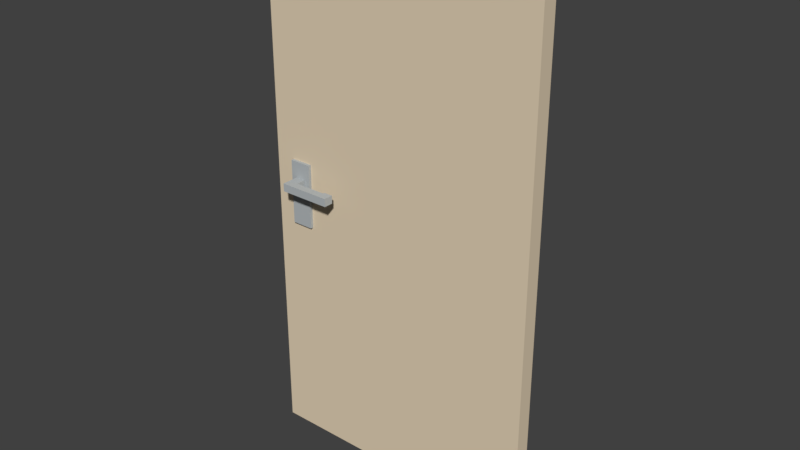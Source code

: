 # Source: T_R_05.blend  (saved by Blender 2.79.0; exported with 4.5.12 LTS)
import bpy
from mathutils import Matrix  # noqa: F401  (used for matrix-valued properties, if any)

bpy.ops.wm.read_factory_settings(use_empty=True)
scene = bpy.context.scene
scene.name = 'Scene'

# ---- collections
col_collection_1 = bpy.data.collections.new('Collection 1'); scene.collection.children.link(col_collection_1)

# ---- materials (node trees are filled in below, after node groups)
mat_material = bpy.data.materials.new('Material')
mat_material.alpha_threshold = 0.0
mat_material.use_transparent_shadow = False
mat_material.diffuse_color = (0.4514, 0.4827, 0.4969, 1.0)
mat_material.roughness = 0.5
mat_material.specular_intensity = 1.0
mat_material_001 = bpy.data.materials.new('Material.001')
mat_material_001.alpha_threshold = 0.0
mat_material_001.use_transparent_shadow = False
mat_material_001.diffuse_color = (0.7613, 0.6353, 0.4614, 1.0)
mat_material_001.roughness = 0.5

# ---- material node trees

# ---- world
world_world = bpy.data.worlds.new('World'); scene.world = world_world
world_world.color = (0.05088, 0.05088, 0.05088)
world_world.use_sun_shadow = False
world_world.sun_shadow_jitter_overblur = 0.0
world_world.cycles.sampling_method = 'MANUAL'

# ---- meshes
me_cube_001 = bpy.data.meshes.new('Cube.001')
me_cube_001.from_pydata([(-0.8796, -0.06323, -1.88), (-0.8796, -0.06323, 1.555), (-0.8796, 0.03432, -1.88), (-0.8796, 0.03432, 1.555), (0.9447, -0.06323, -1.88), (0.9447, -0.06323, 1.555), (0.9447, 0.03432, -1.88), (0.9447, 0.03432, 1.555), (-0.7118, -0.082, -0.1067), (-0.6467, -0.082, -0.1067), (-0.6467, -0.082, -0.3691), (-0.6467, -0.082, 0.04713), (-0.8796, -0.06323, 0.04713), (-0.8796, 0.03432, 0.04713), (0.9447, 0.03432, 0.04713), (0.9447, -0.06323, 0.04713), (-0.8796, 0.03432, -0.3691), (0.9447, 0.03432, -0.3691), (0.9447, -0.06323, -0.3691), (-0.8796, -0.06323, -0.3691), (-0.7519, 0.03432, -1.88), (-0.7519, 0.03432, 1.555), (-0.7519, -0.06323, -1.88), (-0.7519, -0.06323, 1.555), (-0.6115, -0.082, 0.04713), (-0.6115, -0.082, -0.3691), (-0.7519, -0.06323, 0.04713), (-0.7519, 0.03432, 0.04713), (-0.7519, 0.03432, -0.3691), (-0.7519, -0.06323, -0.3691), (-0.6115, 0.03432, 1.555), (-0.6115, -0.06323, -1.88), (-0.6115, -0.082, -0.1067), (-0.6115, 0.03432, 0.04713), (-0.6115, 0.03432, -0.3691), (-0.6115, 0.03432, -1.88), (-0.6115, -0.06323, 1.555), (-0.7519, -0.082, -0.1067), (-0.6115, -0.06323, 0.04713), (-0.6115, -0.06323, -0.3691), (-0.6467, 0.03432, -1.88), (-0.7118, 0.03432, -1.88), (-0.6467, -0.06323, 1.555), (-0.7118, -0.06323, 1.555), (-0.7519, -0.082, -0.3691), (-0.7118, -0.082, -0.3691), (-0.6467, -0.06323, 0.04713), (-0.7118, -0.06323, 0.04713), (-0.6467, -0.06323, -0.3691), (-0.7118, -0.06323, -0.3691), (-0.7118, 0.03432, 1.555), (-0.6467, 0.03432, 1.555), (-0.7118, -0.06323, -1.88), (-0.6467, -0.06323, -1.88), (-0.7519, -0.082, 0.04713), (-0.7118, -0.082, 0.04713), (-0.7118, 0.03432, 0.04713), (-0.6467, 0.03432, 0.04713), (-0.7118, 0.03432, -0.3691), (-0.6467, 0.03432, -0.3691), (-0.8796, 0.03432, -0.05562), (0.9447, 0.03432, -0.05562), (0.9447, -0.06323, -0.05562), (-0.8796, -0.06323, -0.05562), (-0.7519, 0.03432, -0.05562), (-0.7519, -0.06323, -0.05562), (-0.6115, -0.06323, -0.05562), (-0.6115, 0.03432, -0.05562), (-0.6467, -0.1465, -0.05562), (-0.7118, -0.1465, -0.05562), (-0.6115, 0.05566, 0.04713), (-0.6467, 0.05566, 0.04713), (-0.8796, 0.03432, -0.1067), (0.9447, 0.03432, -0.1067), (0.9447, -0.06323, -0.1067), (-0.7519, 0.03432, -0.1067), (-0.7519, -0.06323, -0.1067), (-0.6115, -0.06323, -0.1067), (-0.6115, 0.03432, -0.1067), (-0.7118, -0.1465, -0.1067), (-0.6467, -0.1465, -0.1067), (-0.7519, 0.05566, -0.3691), (-0.7519, 0.05566, -0.1067), (-0.8796, -0.06323, -0.1067), (-0.7519, -0.082, -0.05562), (-0.6115, -0.082, -0.05562), (-0.6467, -0.082, -0.05562), (-0.7118, -0.082, -0.05562), (-0.6467, 0.05566, -0.3691), (-0.6115, 0.05566, -0.3691), (-0.6115, 0.05566, -0.1067), (-0.7519, 0.05566, 0.04713), (-0.7118, 0.05566, 0.04713), (-0.7118, 0.05566, -0.3691), (-0.7118, 0.05566, -0.1067), (-0.6467, 0.05566, -0.1067), (-0.7519, 0.05566, -0.05562), (-0.6115, 0.05566, -0.05562), (-0.7118, 0.05566, -0.05562), (-0.6467, 0.05566, -0.05562), (-0.6467, -0.1964, -0.1067), (-0.7118, -0.1964, -0.1067), (-0.7118, -0.1964, -0.05562), (-0.6467, -0.1964, -0.05562), (-0.7118, 0.126, -0.02669), (-0.6467, 0.126, -0.02669), (-0.7118, 0.126, -0.1067), (-0.6467, 0.126, -0.1067), (-0.7118, 0.1759, -0.02669), (-0.6467, 0.1759, -0.02669), (-0.7118, 0.1759, -0.1067), (-0.6467, 0.1759, -0.1067), (-0.4361, -0.1465, -0.05562), (-0.4361, -0.1465, -0.1067), (-0.4361, -0.1964, -0.05562), (-0.4361, -0.1964, -0.1067), (-0.4361, 0.126, -0.02669), (-0.4361, 0.126, -0.1067), (-0.4361, 0.1759, -0.02669), (-0.4361, 0.1759, -0.1067), (-0.3776, -0.1465, -0.05562), (-0.3776, -0.1465, -0.1067), (-0.3776, -0.1964, -0.05562), (-0.3776, -0.1964, -0.1067), (-0.3776, 0.126, -0.02669), (-0.3776, 0.126, -0.1067), (-0.3776, 0.1759, -0.02669), (-0.3776, 0.1759, -0.1067), (-0.4361, -0.1354, -0.05562), (-0.4361, -0.1354, -0.1067), (-0.3776, -0.1354, -0.05562), (-0.3776, -0.1354, -0.1067), (-0.4361, 0.115, -0.02669), (-0.4361, 0.115, -0.1067), (-0.3776, 0.115, -0.02669), (-0.3776, 0.115, -0.1067)], [], [(12, 1, 3, 13), (33, 30, 7, 14), (14, 7, 5, 15), (26, 23, 1, 12), (35, 6, 4, 31), (21, 3, 1, 23), (73, 74, 18, 17), (78, 73, 17, 34), (19, 83, 72, 16), (76, 29, 44, 37), (65, 26, 12, 63), (61, 14, 15, 62), (67, 33, 14, 61), (63, 12, 13, 60), (0, 19, 16, 2), (35, 34, 17, 6), (6, 17, 18, 4), (22, 29, 19, 0), (52, 49, 29, 22), (2, 16, 28, 20), (60, 13, 27, 64), (49, 48, 10, 45), (32, 85, 86, 9), (8, 87, 84, 37), (50, 21, 23, 43), (2, 20, 22, 0), (47, 43, 23, 26), (13, 3, 21, 27), (15, 5, 36, 38), (7, 30, 36, 5), (66, 38, 24, 85), (62, 15, 38, 66), (4, 18, 39, 31), (40, 59, 34, 35), (75, 64, 96, 82), (86, 87, 69, 68), (40, 35, 31, 53), (57, 51, 30, 33), (27, 21, 50, 56), (56, 50, 51, 57), (20, 41, 52, 22), (41, 40, 53, 52), (59, 58, 93, 88), (87, 55, 54, 84), (67, 78, 90, 97), (28, 75, 82, 81), (20, 28, 58, 41), (41, 58, 59, 40), (38, 36, 42, 46), (46, 42, 43, 47), (30, 51, 42, 36), (51, 50, 43, 42), (48, 39, 25, 10), (10, 9, 8, 45), (77, 66, 85, 32), (26, 65, 84, 54), (31, 39, 48, 53), (53, 48, 49, 52), (46, 47, 55, 11), (47, 26, 54, 55), (34, 59, 88, 89), (58, 28, 81, 93), (78, 34, 89, 90), (74, 62, 66, 77), (65, 76, 37, 84), (72, 60, 64, 75), (83, 63, 60, 72), (78, 67, 61, 73), (73, 61, 62, 74), (76, 65, 63, 83), (99, 71, 70, 97), (39, 77, 32, 25), (29, 49, 45, 44), (38, 46, 11, 24), (57, 33, 70, 71), (16, 72, 75, 28), (86, 11, 55, 87), (74, 77, 39, 18), (25, 32, 9, 10), (45, 8, 37, 44), (85, 24, 11, 86), (56, 57, 71, 92), (76, 83, 19, 29), (93, 94, 95, 88), (96, 91, 92, 98), (98, 92, 71, 99), (98, 99, 105, 104), (82, 96, 98, 94), (95, 99, 97, 90), (88, 95, 90, 89), (82, 94, 93, 81), (27, 56, 92, 91), (33, 67, 97, 70), (64, 27, 91, 96), (68, 69, 102, 103), (9, 86, 68, 80), (8, 9, 80, 79), (87, 8, 79, 69), (100, 103, 102, 101), (69, 79, 101, 102), (111, 109, 118, 119), (79, 80, 100, 101), (107, 106, 110, 111), (95, 94, 106, 107), (94, 98, 104, 106), (99, 95, 107, 105), (110, 108, 109, 111), (106, 104, 108, 110), (103, 100, 115, 114), (104, 105, 109, 108), (112, 114, 122, 120), (116, 117, 133, 132), (100, 80, 113, 115), (80, 68, 112, 113), (68, 103, 114, 112), (109, 105, 116, 118), (107, 111, 119, 117), (105, 107, 117, 116), (121, 120, 122, 123), (124, 125, 127, 126), (113, 112, 128, 129), (118, 116, 124, 126), (119, 118, 126, 127), (115, 113, 121, 123), (114, 115, 123, 122), (117, 119, 127, 125), (129, 128, 130, 131), (120, 121, 131, 130), (112, 120, 130, 128), (121, 113, 129, 131), (132, 133, 135, 134), (117, 125, 135, 133), (125, 124, 134, 135), (124, 116, 132, 134)])
me_cube_001.polygons.foreach_set('material_index', [1, 1, 1, 1, 1, 1, 1, 1, 1, 0, 1, 1, 1, 1, 1, 1, 1, 1, 1, 1, 1, 0, 0, 0, 1, 1, 1, 1, 1, 1, 0, 1, 1, 1, 0, 0, 1, 1, 1, 1, 1, 1, 0, 0, 0, 0, 1, 1, 1, 1, 1, 1, 0, 0, 0, 0, 1, 1, 0, 0, 0, 0, 0, 1, 0, 1, 1, 1, 1, 1, 0, 0, 0, 0, 0, 1, 0, 1, 0, 0, 0, 0, 1, 0, 0, 0, 0, 0, 0, 0, 0, 0, 0, 0, 0, 0, 0, 0, 0, 0, 0, 0, 0, 0, 0, 0, 0, 0, 0, 0, 0, 0, 0, 0, 0, 0, 0, 0, 0, 0, 0, 0, 0, 0, 0, 0, 0, 0, 0, 0, 0, 0, 0, 0])
me_cube_001.materials.append(mat_material)
me_cube_001.materials.append(mat_material_001)
me_cube_001.use_remesh_preserve_volume = False
me_cube_001.use_remesh_preserve_attributes = False
me_cube_001.use_mirror_vertex_groups = False
me_cube_001.update()

# ---- objects
ob_cube = bpy.data.objects.new('Cube', me_cube_001)

# ---- transforms, parenting, visibility, modifiers, constraints
ob_cube.location = (-0.01365, 0.0167, 1.893)
ob_cube.lineart.crease_threshold = 0.0

# ---- collection membership
col_collection_1.objects.link(ob_cube)

# ---- scene / render settings (as saved in the file)
scene.frame_start = 1; scene.frame_end = 250; scene.frame_set(1)
scene.render.engine = 'BLENDER_EEVEE_NEXT'
scene.render.resolution_percentage = 50
scene.render.dither_intensity = 0.0
scene.cycles.use_denoising = False
scene.cycles.samples = 128
scene.cycles.sampling_pattern = 'TABULATED_SOBOL'
scene.cycles.use_adaptive_sampling = False
scene.cycles.use_light_tree = False
scene.cycles.blur_glossy = 0.0
scene.cycles.sample_clamp_indirect = 0.0
scene.view_settings.view_transform = 'Standard'
bpy.context.view_layer.update()

# ---- added for rendering (the .blend has no active camera and no usable light): camera, sun
cam_auto = bpy.data.cameras.new('AutoCamera')
cam_auto.lens = 50.0
cam_auto.sensor_width = 36.0
cam_auto.clip_end = 1000.0
ob_auto_camera = bpy.data.objects.new('AutoCamera', cam_auto)
scene.collection.objects.link(ob_auto_camera)
ob_auto_camera.location = (3.63389, -4.33149, 4.62328)
ob_auto_camera.rotation_euler = (1.09748, -7.21219e-08, 0.694738)
scene.camera = ob_auto_camera
light_auto_sun = bpy.data.lights.new('AutoSun', 'SUN')
light_auto_sun.energy = 3.0
light_auto_sun.angle = 0.0523599
ob_auto_sun = bpy.data.objects.new('AutoSun', light_auto_sun)
scene.collection.objects.link(ob_auto_sun)
ob_auto_sun.rotation_euler = (0.872665, 0.174533, 0.523599)
bpy.context.view_layer.update()
